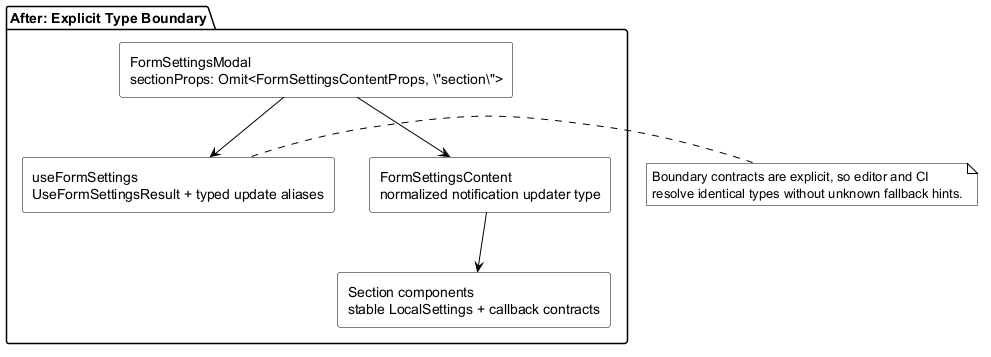

The diagram above was rendered by PlantUML. Its source (embedded in the PNG):
@startuml
skinparam backgroundColor #FFFFFF
skinparam defaultTextAlignment left
skinparam ArrowColor #000000
skinparam PackageBorderColor #000000
skinparam PackageBackgroundColor #FFFFFF
skinparam RectangleBorderColor #000000
skinparam RectangleBackgroundColor #FFFFFF
skinparam NoteBorderColor #000000
skinparam NoteBackgroundColor #FFFFFF

package "After: Explicit Type Boundary" {
  rectangle "FormSettingsModal\nsectionProps: Omit<FormSettingsContentProps, \"section\">" as modal
  rectangle "useFormSettings\nUseFormSettingsResult + typed update aliases" as hook
  rectangle "FormSettingsContent\nnormalized notification updater type" as content
  rectangle "Section components\nstable LocalSettings + callback contracts" as sections

  modal --> hook
  modal --> content
  content --> sections
}

note right of hook
Boundary contracts are explicit, so editor and CI
resolve identical types without unknown fallback hints.
end note
@enduml